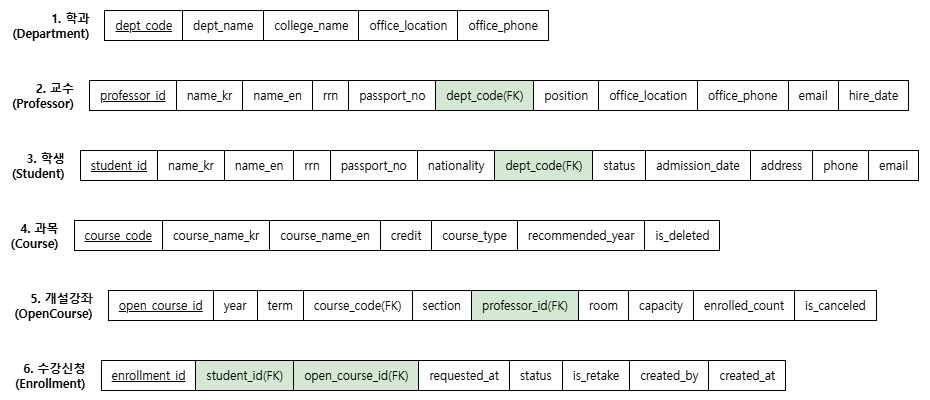

The diagram above was exported from draw.io. Its source (the exported page's mxGraphModel, read from the mxfile embedded in the PNG):
<mxGraphModel dx="1426" dy="777" grid="1" gridSize="10" guides="1" tooltips="1" connect="1" arrows="1" fold="1" page="1" pageScale="1" pageWidth="827" pageHeight="1169" math="0" shadow="0">
  <root>
    <mxCell id="0" />
    <mxCell id="1" parent="0" />
    <UserObject label="%html%" id="uh9zd9EKwZ6yUykanuKL-225" html="&lt;table style='border-collapse:collapse; font-family:Malgun Gothic; font-size:12px; text-align:center;'&gt;&lt;tr&gt;&lt;td style='padding-right:15px; font-weight:bold; text-align:right; border:none;'&gt;1. 학과&lt;br&gt;(Department)&lt;/td&gt;&lt;td style='border:1px solid #000; padding:6px 10px; background:#FFF;'&gt;&lt;u&gt;dept_code&lt;/u&gt;&lt;/td&gt;&lt;td style='border:1px solid #000; padding:6px 10px; background:#FFF;'&gt;dept_name&lt;/td&gt;&lt;td style='border:1px solid #000; padding:6px 10px; background:#FFF;'&gt;college_name&lt;/td&gt;&lt;td style='border:1px solid #000; padding:6px 10px; background:#FFF;'&gt;office_location&lt;/td&gt;&lt;td style='border:1px solid #000; padding:6px 10px; background:#FFF;'&gt;office_phone&lt;/td&gt;&lt;/tr&gt;&lt;/table&gt;" placeholders="1">
      <mxCell parent="1" style="html=1;whiteSpace=wrap;strokeColor=none;fillColor=none;" vertex="1">
        <mxGeometry height="50" width="560" x="20" y="460" as="geometry" />
      </mxCell>
    </UserObject>
    <UserObject label="%html%" id="uh9zd9EKwZ6yUykanuKL-226" html="&lt;table style='border-collapse:collapse; font-family:Malgun Gothic; font-size:12px; text-align:center;'&gt;&lt;tr&gt;&lt;td style='padding-right:15px; font-weight:bold; text-align:right; border:none;'&gt;2. 교수&lt;br&gt;(Professor)&lt;/td&gt;&lt;td style='border:1px solid #000; padding:6px 10px; background:#FFF;'&gt;&lt;u&gt;professor_id&lt;/u&gt;&lt;/td&gt;&lt;td style='border:1px solid #000; padding:6px 10px; background:#FFF;'&gt;name_kr&lt;/td&gt;&lt;td style='border:1px solid #000; padding:6px 10px; background:#FFF;'&gt;name_en&lt;/td&gt;&lt;td style='border:1px solid #000; padding:6px 10px; background:#FFF;'&gt;rrn&lt;/td&gt;&lt;td style='border:1px solid #000; padding:6px 10px; background:#FFF;'&gt;passport_no&lt;/td&gt;&lt;td style='border:1px solid #000; padding:6px 10px; background:#D5E8D4;'&gt;dept_code(FK)&lt;/td&gt;&lt;td style='border:1px solid #000; padding:6px 10px; background:#FFF;'&gt;position&lt;/td&gt;&lt;td style='border:1px solid #000; padding:6px 10px; background:#FFF;'&gt;office_location&lt;/td&gt;&lt;td style='border:1px solid #000; padding:6px 10px; background:#FFF;'&gt;office_phone&lt;/td&gt;&lt;td style='border:1px solid #000; padding:6px 10px; background:#FFF;'&gt;email&lt;/td&gt;&lt;td style='border:1px solid #000; padding:6px 10px; background:#FFF;'&gt;hire_date&lt;/td&gt;&lt;/tr&gt;&lt;/table&gt;" placeholders="1">
      <mxCell parent="1" style="html=1;whiteSpace=wrap;strokeColor=none;fillColor=none;" vertex="1">
        <mxGeometry height="50" width="920" x="20" y="530" as="geometry" />
      </mxCell>
    </UserObject>
    <UserObject label="%html%" id="uh9zd9EKwZ6yUykanuKL-227" html="&lt;table style='border-collapse:collapse; font-family:Malgun Gothic; font-size:12px; text-align:center;'&gt;&lt;tr&gt;&lt;td style='padding-right:15px; font-weight:bold; text-align:right; border:none;'&gt;3. 학생&lt;br&gt;(Student)&lt;/td&gt;&lt;td style='border:1px solid #000; padding:6px 10px; background:#FFF;'&gt;&lt;u&gt;student_id&lt;/u&gt;&lt;/td&gt;&lt;td style='border:1px solid #000; padding:6px 10px; background:#FFF;'&gt;name_kr&lt;/td&gt;&lt;td style='border:1px solid #000; padding:6px 10px; background:#FFF;'&gt;name_en&lt;/td&gt;&lt;td style='border:1px solid #000; padding:6px 10px; background:#FFF;'&gt;rrn&lt;/td&gt;&lt;td style='border:1px solid #000; padding:6px 10px; background:#FFF;'&gt;passport_no&lt;/td&gt;&lt;td style='border:1px solid #000; padding:6px 10px; background:#FFF;'&gt;nationality&lt;/td&gt;&lt;td style='border:1px solid #000; padding:6px 10px; background:#D5E8D4;'&gt;dept_code(FK)&lt;/td&gt;&lt;td style='border:1px solid #000; padding:6px 10px; background:#FFF;'&gt;status&lt;/td&gt;&lt;td style='border:1px solid #000; padding:6px 10px; background:#FFF;'&gt;admission_date&lt;/td&gt;&lt;td style='border:1px solid #000; padding:6px 10px; background:#FFF;'&gt;address&lt;/td&gt;&lt;td style='border:1px solid #000; padding:6px 10px; background:#FFF;'&gt;phone&lt;/td&gt;&lt;td style='border:1px solid #000; padding:6px 10px; background:#FFF;'&gt;email&lt;/td&gt;&lt;/tr&gt;&lt;/table&gt;" placeholders="1">
      <mxCell parent="1" style="html=1;whiteSpace=wrap;strokeColor=none;fillColor=none;" vertex="1">
        <mxGeometry height="50" width="930" x="20" y="600" as="geometry" />
      </mxCell>
    </UserObject>
    <UserObject label="%html%" id="uh9zd9EKwZ6yUykanuKL-228" html="&lt;table style='border-collapse:collapse; font-family:Malgun Gothic; font-size:12px; text-align:center;'&gt;&lt;tr&gt;&lt;td style='padding-right:15px; font-weight:bold; text-align:right; border:none;'&gt;4. 과목&lt;br&gt;(Course)&lt;/td&gt;&lt;td style='border:1px solid #000; padding:6px 10px; background:#FFF;'&gt;&lt;u&gt;course_code&lt;/u&gt;&lt;/td&gt;&lt;td style='border:1px solid #000; padding:6px 10px; background:#FFF;'&gt;course_name_kr&lt;/td&gt;&lt;td style='border:1px solid #000; padding:6px 10px; background:#FFF;'&gt;course_name_en&lt;/td&gt;&lt;td style='border:1px solid #000; padding:6px 10px; background:#FFF;'&gt;credit&lt;/td&gt;&lt;td style='border:1px solid #000; padding:6px 10px; background:#FFF;'&gt;course_type&lt;/td&gt;&lt;td style='border:1px solid #000; padding:6px 10px; background:#FFF;'&gt;recommended_year&lt;/td&gt;&lt;td style='border:1px solid #000; padding:6px 10px; background:#FFF;'&gt;is_deleted&lt;/td&gt;&lt;/tr&gt;&lt;/table&gt;" placeholders="1">
      <mxCell parent="1" style="html=1;whiteSpace=wrap;strokeColor=none;fillColor=none;" vertex="1">
        <mxGeometry height="50" width="730" x="20" y="670" as="geometry" />
      </mxCell>
    </UserObject>
    <UserObject label="%html%" id="uh9zd9EKwZ6yUykanuKL-229" html="&lt;table style='border-collapse:collapse; font-family:Malgun Gothic; font-size:12px; text-align:center;'&gt;&lt;tr&gt;&lt;td style='padding-right:15px; font-weight:bold; text-align:right; border:none;'&gt;5. 개설강좌&lt;br&gt;(OpenCourse)&lt;/td&gt;&lt;td style='border:1px solid #000; padding:6px 10px; background:#FFF;'&gt;&lt;u&gt;open_course_id&lt;/u&gt;&lt;/td&gt;&lt;td style='border:1px solid #000; padding:6px 10px; background:#FFF;'&gt;year&lt;/td&gt;&lt;td style='border:1px solid #000; padding:6px 10px; background:#FFF;'&gt;term&lt;/td&gt;&lt;td style='border:1px solid #000; padding:6px 10px; background:#FFF;'&gt;course_code(FK)&lt;/td&gt;&lt;td style='border:1px solid #000; padding:6px 10px; background:#FFF;'&gt;section&lt;/td&gt;&lt;td style='border:1px solid #000; padding:6px 10px; background:#D5E8D4;'&gt;professor_id(FK)&lt;/td&gt;&lt;td style='border:1px solid #000; padding:6px 10px; background:#FFF;'&gt;room&lt;/td&gt;&lt;td style='border:1px solid #000; padding:6px 10px; background:#FFF;'&gt;capacity&lt;/td&gt;&lt;td style='border:1px solid #000; padding:6px 10px; background:#FFF;'&gt;enrolled_count&lt;/td&gt;&lt;td style='border:1px solid #000; padding:6px 10px; background:#FFF;'&gt;is_canceled&lt;/td&gt;&lt;/tr&gt;&lt;/table&gt;" placeholders="1">
      <mxCell parent="1" style="html=1;whiteSpace=wrap;strokeColor=none;fillColor=none;" vertex="1">
        <mxGeometry height="50" width="890" x="20" y="740" as="geometry" />
      </mxCell>
    </UserObject>
    <UserObject label="%html%" id="uh9zd9EKwZ6yUykanuKL-230" html="&lt;table style='border-collapse:collapse; font-family:Malgun Gothic; font-size:12px; text-align:center;'&gt;&lt;tr&gt;&lt;td style='padding-right:15px; font-weight:bold; text-align:right; border:none;'&gt;6. 수강신청&lt;br&gt;(Enrollment)&lt;/td&gt;&lt;td style='border:1px solid #000; padding:6px 10px; background:#FFF;'&gt;&lt;u&gt;enrollment_id&lt;/u&gt;&lt;/td&gt;&lt;td style='border:1px solid #000; padding:6px 10px; background:#D5E8D4;'&gt;student_id(FK)&lt;/td&gt;&lt;td style='border:1px solid #000; padding:6px 10px; background:#D5E8D4;'&gt;open_course_id(FK)&lt;/td&gt;&lt;td style='border:1px solid #000; padding:6px 10px; background:#FFF;'&gt;requested_at&lt;/td&gt;&lt;td style='border:1px solid #000; padding:6px 10px; background:#FFF;'&gt;status&lt;/td&gt;&lt;td style='border:1px solid #000; padding:6px 10px; background:#FFF;'&gt;is_retake&lt;/td&gt;&lt;td style='border:1px solid #000; padding:6px 10px; background:#FFF;'&gt;created_by&lt;/td&gt;&lt;td style='border:1px solid #000; padding:6px 10px; background:#FFF;'&gt;created_at&lt;/td&gt;&lt;/tr&gt;&lt;/table&gt;" placeholders="1">
      <mxCell parent="1" style="html=1;whiteSpace=wrap;strokeColor=none;fillColor=none;" vertex="1">
        <mxGeometry height="50" width="800" x="20" y="810" as="geometry" />
      </mxCell>
    </UserObject>
  </root>
</mxGraphModel>